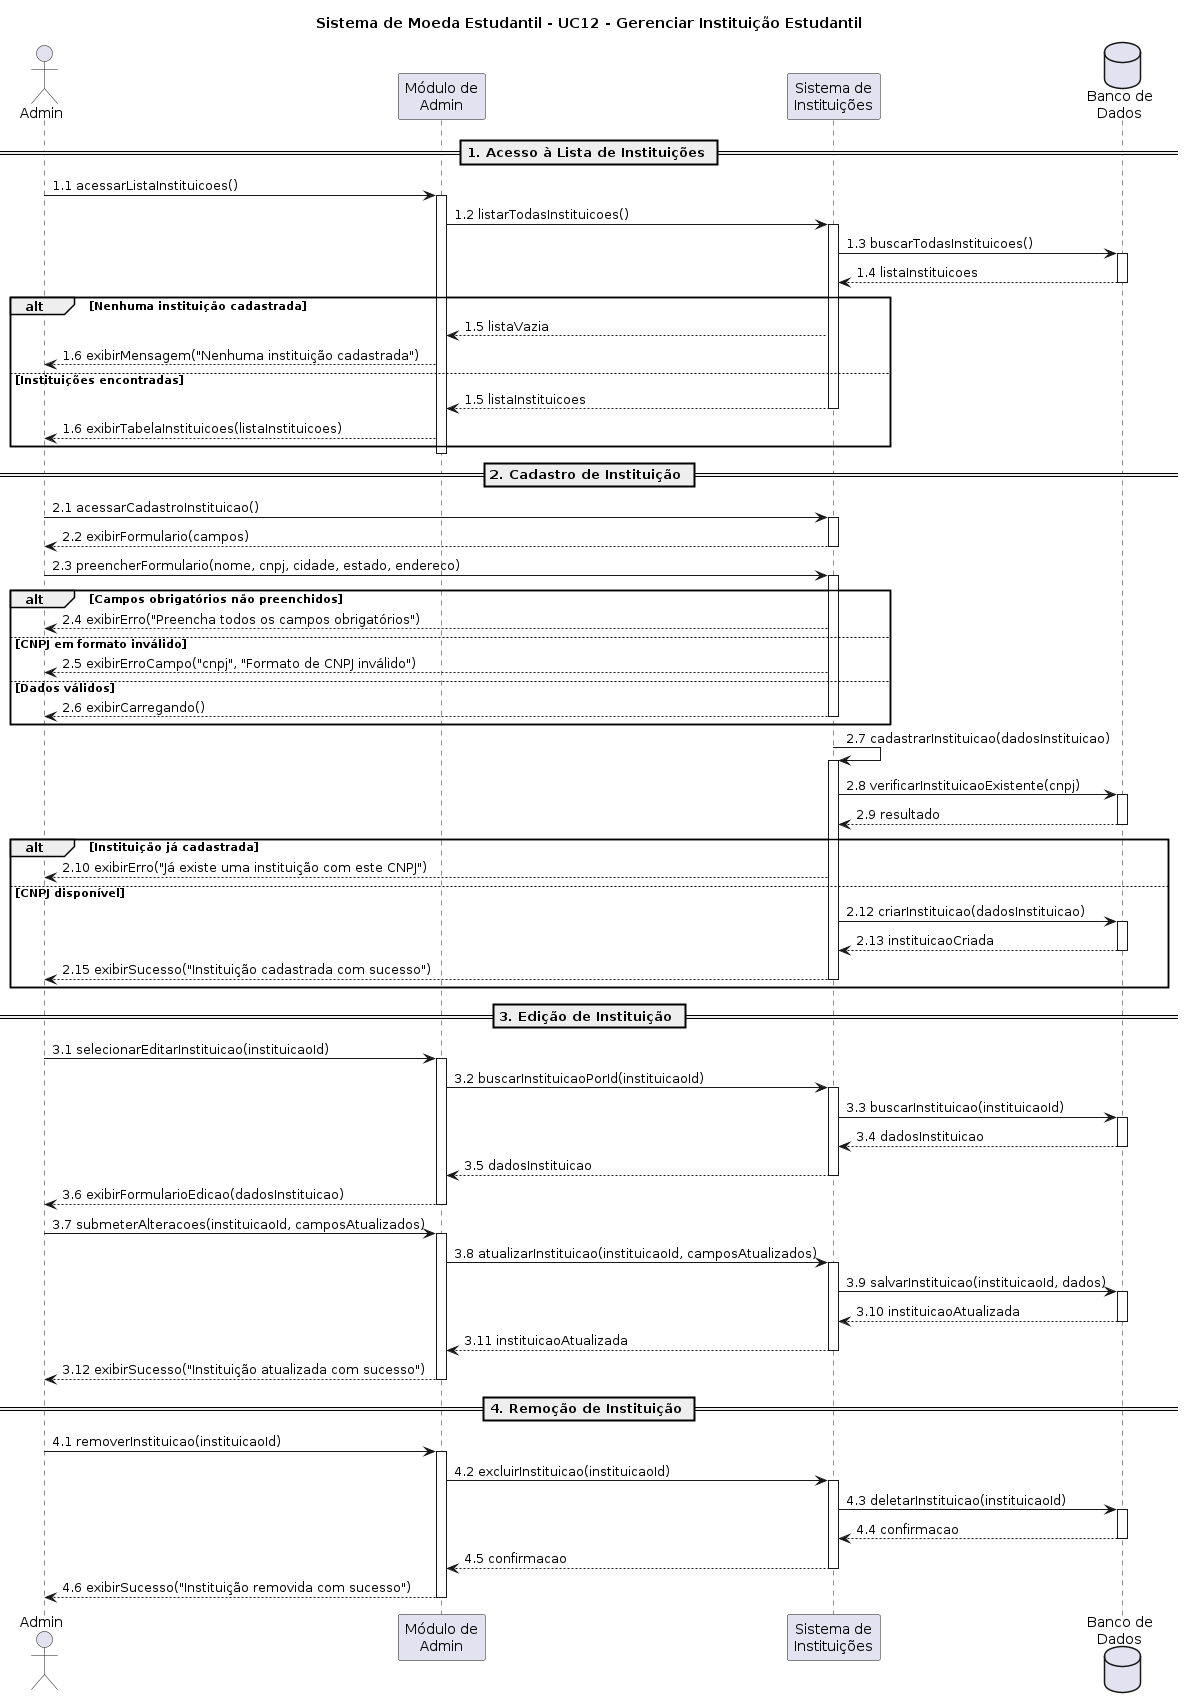

The diagram above was rendered by PlantUML. Its source (embedded in the PNG):
@startuml UC12-GerenciarInstituicaoEstudantil
title Sistema de Moeda Estudantil - UC12 - Gerenciar Instituição Estudantil

actor "Admin" as ADM
participant "Módulo de\nAdmin" as MA
participant "Sistema de\nInstituições" as SI
database "Banco de\nDados" as BD

== 1. Acesso à Lista de Instituições ==

ADM -> MA: 1.1 acessarListaInstituicoes()
activate MA
MA -> SI: 1.2 listarTodasInstituicoes()
activate SI
SI -> BD: 1.3 buscarTodasInstituicoes()
activate BD
BD --> SI: 1.4 listaInstituicoes
deactivate BD

alt Nenhuma instituição cadastrada
    SI --> MA: 1.5 listaVazia
    MA --> ADM: 1.6 exibirMensagem("Nenhuma instituição cadastrada")

else Instituições encontradas
    SI --> MA: 1.5 listaInstituicoes
    deactivate SI
    MA --> ADM: 1.6 exibirTabelaInstituicoes(listaInstituicoes)
end
deactivate MA

== 2. Cadastro de Instituição ==

ADM -> SI: 2.1 acessarCadastroInstituicao()
activate SI
SI --> ADM: 2.2 exibirFormulario(campos)
deactivate SI

ADM -> SI: 2.3 preencherFormulario(nome, cnpj, cidade, estado, endereco)
activate SI

alt Campos obrigatórios não preenchidos
    SI --> ADM: 2.4 exibirErro("Preencha todos os campos obrigatórios")

else CNPJ em formato inválido
    SI --> ADM: 2.5 exibirErroCampo("cnpj", "Formato de CNPJ inválido")

else Dados válidos
    SI --> ADM: 2.6 exibirCarregando()
    deactivate SI
end

SI -> SI: 2.7 cadastrarInstituicao(dadosInstituicao)
activate SI
SI -> BD: 2.8 verificarInstituicaoExistente(cnpj)
activate BD
BD --> SI: 2.9 resultado
deactivate BD

alt Instituição já cadastrada
    SI --> ADM: 2.10 exibirErro("Já existe uma instituição com este CNPJ")

else CNPJ disponível
    SI -> BD: 2.12 criarInstituicao(dadosInstituicao)
    activate BD
    BD --> SI: 2.13 instituicaoCriada
    deactivate BD
    SI --> ADM: 2.15 exibirSucesso("Instituição cadastrada com sucesso")
    deactivate SI

end

== 3. Edição de Instituição ==

ADM -> MA: 3.1 selecionarEditarInstituicao(instituicaoId)
activate MA
MA -> SI: 3.2 buscarInstituicaoPorId(instituicaoId)
activate SI
SI -> BD: 3.3 buscarInstituicao(instituicaoId)
activate BD
BD --> SI: 3.4 dadosInstituicao
deactivate BD
SI --> MA: 3.5 dadosInstituicao
deactivate SI
MA --> ADM: 3.6 exibirFormularioEdicao(dadosInstituicao)
deactivate MA

ADM -> MA: 3.7 submeterAlteracoes(instituicaoId, camposAtualizados)
activate MA
MA -> SI: 3.8 atualizarInstituicao(instituicaoId, camposAtualizados)
activate SI
SI -> BD: 3.9 salvarInstituicao(instituicaoId, dados)
activate BD
BD --> SI: 3.10 instituicaoAtualizada
deactivate BD
SI --> MA: 3.11 instituicaoAtualizada
deactivate SI
MA --> ADM: 3.12 exibirSucesso("Instituição atualizada com sucesso")
deactivate MA

== 4. Remoção de Instituição ==

ADM -> MA: 4.1 removerInstituicao(instituicaoId)
activate MA
MA -> SI: 4.2 excluirInstituicao(instituicaoId)
activate SI
SI -> BD: 4.3 deletarInstituicao(instituicaoId)
activate BD
BD --> SI: 4.4 confirmacao
deactivate BD
SI --> MA: 4.5 confirmacao
deactivate SI
MA --> ADM: 4.6 exibirSucesso("Instituição removida com sucesso")
deactivate MA

@enduml